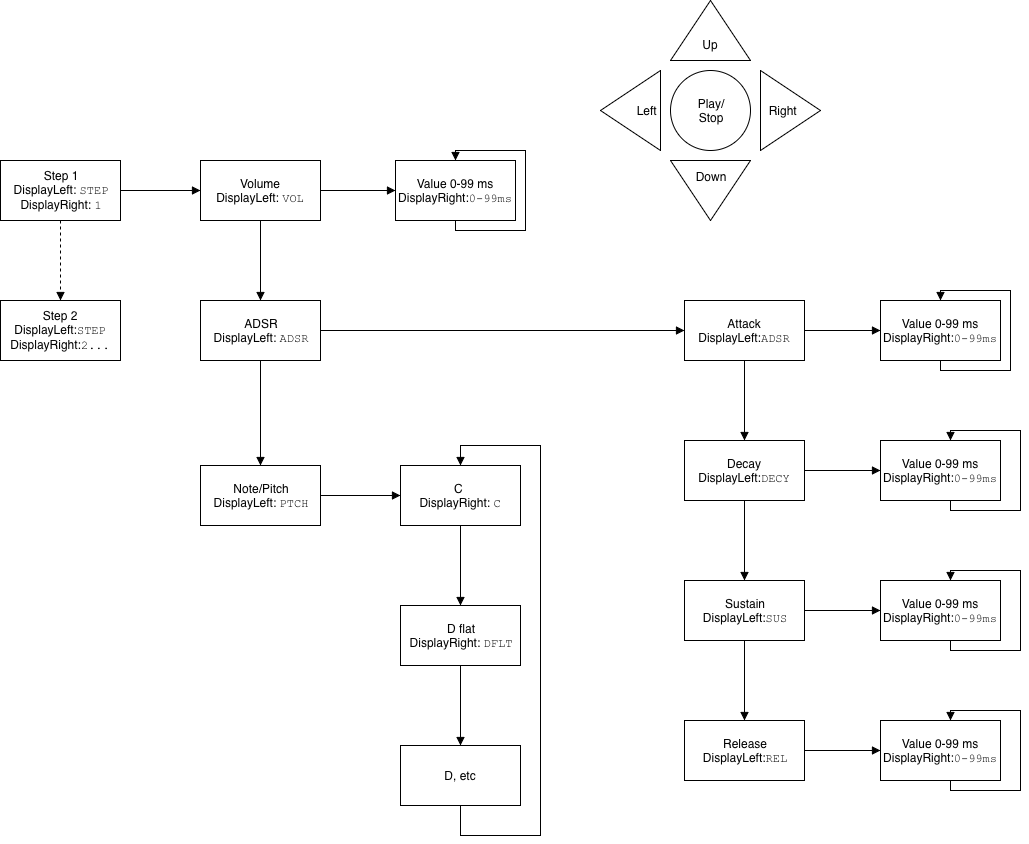

The diagram above was exported from draw.io. Its source (the exported page's mxGraphModel, read from the mxfile embedded in the PNG):
<mxGraphModel dx="1158" dy="632" grid="1" gridSize="10" guides="1" tooltips="1" connect="1" arrows="1" fold="1" page="1" pageScale="1" pageWidth="1100" pageHeight="850" background="#ffffff" math="0" shadow="0">
  <root>
    <mxCell id="0" />
    <mxCell id="1" parent="0" />
    <mxCell id="hulCPes5PN-AIXWA3qPh-11" value="" style="edgeStyle=orthogonalEdgeStyle;rounded=0;orthogonalLoop=1;jettySize=auto;html=1;startArrow=none;startFill=0;endArrow=block;endFill=1;dashed=1;" parent="1" source="hulCPes5PN-AIXWA3qPh-8" target="hulCPes5PN-AIXWA3qPh-10" edge="1">
      <mxGeometry relative="1" as="geometry" />
    </mxCell>
    <mxCell id="hulCPes5PN-AIXWA3qPh-13" value="" style="edgeStyle=orthogonalEdgeStyle;rounded=0;orthogonalLoop=1;jettySize=auto;html=1;startArrow=none;startFill=0;endArrow=block;endFill=1;" parent="1" source="hulCPes5PN-AIXWA3qPh-8" target="hulCPes5PN-AIXWA3qPh-12" edge="1">
      <mxGeometry relative="1" as="geometry" />
    </mxCell>
    <mxCell id="hulCPes5PN-AIXWA3qPh-8" value="Step 1&lt;br&gt;DisplayLeft: &lt;font face=&quot;Courier New&quot;&gt;STEP&lt;/font&gt;&lt;br&gt;DisplayRight: &lt;font face=&quot;Courier New&quot;&gt;1&lt;/font&gt;&lt;br&gt;" style="rounded=0;whiteSpace=wrap;html=1;" parent="1" vertex="1">
      <mxGeometry x="220" y="160" width="120" height="60" as="geometry" />
    </mxCell>
    <mxCell id="hulCPes5PN-AIXWA3qPh-15" value="" style="edgeStyle=orthogonalEdgeStyle;rounded=0;orthogonalLoop=1;jettySize=auto;html=1;startArrow=none;startFill=0;endArrow=block;endFill=1;" parent="1" source="hulCPes5PN-AIXWA3qPh-12" target="hulCPes5PN-AIXWA3qPh-14" edge="1">
      <mxGeometry relative="1" as="geometry" />
    </mxCell>
    <mxCell id="hulCPes5PN-AIXWA3qPh-70" value="" style="edgeStyle=orthogonalEdgeStyle;rounded=0;orthogonalLoop=1;jettySize=auto;html=1;startArrow=none;startFill=0;endArrow=block;endFill=1;" parent="1" source="hulCPes5PN-AIXWA3qPh-12" target="hulCPes5PN-AIXWA3qPh-69" edge="1">
      <mxGeometry relative="1" as="geometry" />
    </mxCell>
    <mxCell id="hulCPes5PN-AIXWA3qPh-12" value="Volume&lt;br&gt;DisplayLeft: &lt;font face=&quot;Courier New&quot;&gt;VOL&lt;/font&gt;&lt;br&gt;" style="rounded=0;whiteSpace=wrap;html=1;" parent="1" vertex="1">
      <mxGeometry x="420" y="160" width="120" height="60" as="geometry" />
    </mxCell>
    <mxCell id="hulCPes5PN-AIXWA3qPh-17" value="" style="edgeStyle=orthogonalEdgeStyle;rounded=0;orthogonalLoop=1;jettySize=auto;html=1;startArrow=none;startFill=0;endArrow=block;endFill=1;" parent="1" source="hulCPes5PN-AIXWA3qPh-14" target="hulCPes5PN-AIXWA3qPh-16" edge="1">
      <mxGeometry relative="1" as="geometry" />
    </mxCell>
    <mxCell id="hulCPes5PN-AIXWA3qPh-27" value="" style="edgeStyle=orthogonalEdgeStyle;rounded=0;orthogonalLoop=1;jettySize=auto;html=1;startArrow=none;startFill=0;endArrow=block;endFill=1;" parent="1" source="hulCPes5PN-AIXWA3qPh-14" target="hulCPes5PN-AIXWA3qPh-26" edge="1">
      <mxGeometry relative="1" as="geometry" />
    </mxCell>
    <mxCell id="hulCPes5PN-AIXWA3qPh-14" value="ADSR&lt;br&gt;DisplayLeft: &lt;font face=&quot;Courier New&quot;&gt;ADSR&lt;/font&gt;&lt;br&gt;" style="rounded=0;whiteSpace=wrap;html=1;" parent="1" vertex="1">
      <mxGeometry x="420" y="300" width="120" height="60" as="geometry" />
    </mxCell>
    <mxCell id="hulCPes5PN-AIXWA3qPh-29" value="" style="edgeStyle=orthogonalEdgeStyle;rounded=0;orthogonalLoop=1;jettySize=auto;html=1;startArrow=none;startFill=0;endArrow=block;endFill=1;" parent="1" source="hulCPes5PN-AIXWA3qPh-26" target="hulCPes5PN-AIXWA3qPh-28" edge="1">
      <mxGeometry relative="1" as="geometry" />
    </mxCell>
    <mxCell id="hulCPes5PN-AIXWA3qPh-35" value="" style="edgeStyle=orthogonalEdgeStyle;rounded=0;orthogonalLoop=1;jettySize=auto;html=1;startArrow=none;startFill=0;endArrow=block;endFill=1;" parent="1" source="hulCPes5PN-AIXWA3qPh-26" target="hulCPes5PN-AIXWA3qPh-34" edge="1">
      <mxGeometry relative="1" as="geometry" />
    </mxCell>
    <mxCell id="hulCPes5PN-AIXWA3qPh-26" value="Attack&lt;br&gt;DisplayLeft:&lt;font face=&quot;Courier New&quot;&gt;ADSR&lt;/font&gt;&lt;br&gt;" style="rounded=0;whiteSpace=wrap;html=1;" parent="1" vertex="1">
      <mxGeometry x="904" y="300" width="120" height="60" as="geometry" />
    </mxCell>
    <mxCell id="hulCPes5PN-AIXWA3qPh-47" style="edgeStyle=orthogonalEdgeStyle;rounded=0;orthogonalLoop=1;jettySize=auto;html=1;exitX=0.5;exitY=1;exitDx=0;exitDy=0;startArrow=none;startFill=0;endArrow=block;endFill=1;entryX=0.5;entryY=0;entryDx=0;entryDy=0;" parent="1" source="hulCPes5PN-AIXWA3qPh-34" target="hulCPes5PN-AIXWA3qPh-34" edge="1">
      <mxGeometry relative="1" as="geometry">
        <mxPoint x="1160" y="270" as="targetPoint" />
        <Array as="points">
          <mxPoint x="1160" y="370" />
          <mxPoint x="1230" y="370" />
          <mxPoint x="1230" y="290" />
          <mxPoint x="1160" y="290" />
        </Array>
      </mxGeometry>
    </mxCell>
    <mxCell id="hulCPes5PN-AIXWA3qPh-34" value="Value 0-99 ms&lt;br&gt;DisplayRight:&lt;font face=&quot;Courier New&quot;&gt;0-99ms&lt;/font&gt;&lt;br&gt;" style="rounded=0;whiteSpace=wrap;html=1;" parent="1" vertex="1">
      <mxGeometry x="1100" y="300" width="120" height="60" as="geometry" />
    </mxCell>
    <mxCell id="hulCPes5PN-AIXWA3qPh-31" value="" style="edgeStyle=orthogonalEdgeStyle;rounded=0;orthogonalLoop=1;jettySize=auto;html=1;startArrow=none;startFill=0;endArrow=block;endFill=1;" parent="1" source="hulCPes5PN-AIXWA3qPh-28" target="hulCPes5PN-AIXWA3qPh-30" edge="1">
      <mxGeometry relative="1" as="geometry" />
    </mxCell>
    <mxCell id="hulCPes5PN-AIXWA3qPh-37" value="" style="edgeStyle=orthogonalEdgeStyle;rounded=0;orthogonalLoop=1;jettySize=auto;html=1;startArrow=none;startFill=0;endArrow=block;endFill=1;entryX=0;entryY=0.5;entryDx=0;entryDy=0;" parent="1" source="hulCPes5PN-AIXWA3qPh-28" target="hulCPes5PN-AIXWA3qPh-38" edge="1">
      <mxGeometry relative="1" as="geometry">
        <mxPoint x="1104" y="470" as="targetPoint" />
      </mxGeometry>
    </mxCell>
    <mxCell id="hulCPes5PN-AIXWA3qPh-28" value="Decay&lt;br&gt;DisplayLeft:&lt;font face=&quot;Courier New&quot;&gt;DECY&lt;/font&gt;&lt;br&gt;" style="rounded=0;whiteSpace=wrap;html=1;" parent="1" vertex="1">
      <mxGeometry x="904" y="440" width="120" height="60" as="geometry" />
    </mxCell>
    <mxCell id="hulCPes5PN-AIXWA3qPh-33" value="" style="edgeStyle=orthogonalEdgeStyle;rounded=0;orthogonalLoop=1;jettySize=auto;html=1;startArrow=none;startFill=0;endArrow=block;endFill=1;" parent="1" source="hulCPes5PN-AIXWA3qPh-30" target="hulCPes5PN-AIXWA3qPh-32" edge="1">
      <mxGeometry relative="1" as="geometry" />
    </mxCell>
    <mxCell id="hulCPes5PN-AIXWA3qPh-30" value="Sustain&lt;br&gt;DisplayLeft:&lt;font face=&quot;Courier New&quot;&gt;SUS&lt;/font&gt;&lt;br&gt;" style="rounded=0;whiteSpace=wrap;html=1;" parent="1" vertex="1">
      <mxGeometry x="904" y="580" width="120" height="60" as="geometry" />
    </mxCell>
    <mxCell id="hulCPes5PN-AIXWA3qPh-32" value="Release&lt;br&gt;DisplayLeft:&lt;font face=&quot;Courier New&quot;&gt;REL&lt;/font&gt;&lt;br&gt;" style="rounded=0;whiteSpace=wrap;html=1;" parent="1" vertex="1">
      <mxGeometry x="904" y="720" width="120" height="60" as="geometry" />
    </mxCell>
    <mxCell id="hulCPes5PN-AIXWA3qPh-19" value="" style="edgeStyle=orthogonalEdgeStyle;rounded=0;orthogonalLoop=1;jettySize=auto;html=1;startArrow=none;startFill=0;endArrow=block;endFill=1;" parent="1" source="hulCPes5PN-AIXWA3qPh-16" target="hulCPes5PN-AIXWA3qPh-18" edge="1">
      <mxGeometry relative="1" as="geometry" />
    </mxCell>
    <mxCell id="hulCPes5PN-AIXWA3qPh-16" value="Note/Pitch&lt;br&gt;DisplayLeft: &lt;font face=&quot;Courier New&quot;&gt;PTCH&lt;/font&gt;&lt;br&gt;" style="rounded=0;whiteSpace=wrap;html=1;" parent="1" vertex="1">
      <mxGeometry x="420" y="465" width="120" height="60" as="geometry" />
    </mxCell>
    <mxCell id="hulCPes5PN-AIXWA3qPh-21" value="" style="edgeStyle=orthogonalEdgeStyle;rounded=0;orthogonalLoop=1;jettySize=auto;html=1;startArrow=none;startFill=0;endArrow=block;endFill=1;" parent="1" source="hulCPes5PN-AIXWA3qPh-18" target="hulCPes5PN-AIXWA3qPh-20" edge="1">
      <mxGeometry relative="1" as="geometry" />
    </mxCell>
    <mxCell id="hulCPes5PN-AIXWA3qPh-18" value="C&amp;nbsp;&lt;br&gt;DisplayRight: &lt;font face=&quot;Courier New&quot;&gt;C&lt;/font&gt;" style="rounded=0;whiteSpace=wrap;html=1;" parent="1" vertex="1">
      <mxGeometry x="620" y="465" width="120" height="60" as="geometry" />
    </mxCell>
    <mxCell id="hulCPes5PN-AIXWA3qPh-23" value="" style="edgeStyle=orthogonalEdgeStyle;rounded=0;orthogonalLoop=1;jettySize=auto;html=1;startArrow=none;startFill=0;endArrow=block;endFill=1;" parent="1" source="hulCPes5PN-AIXWA3qPh-20" target="hulCPes5PN-AIXWA3qPh-22" edge="1">
      <mxGeometry relative="1" as="geometry" />
    </mxCell>
    <mxCell id="hulCPes5PN-AIXWA3qPh-20" value="D flat&lt;br&gt;DisplayRight: &lt;font face=&quot;Courier New&quot;&gt;DFLT&lt;/font&gt;&lt;br&gt;" style="rounded=0;whiteSpace=wrap;html=1;" parent="1" vertex="1">
      <mxGeometry x="620" y="605" width="120" height="60" as="geometry" />
    </mxCell>
    <mxCell id="hulCPes5PN-AIXWA3qPh-25" value="" style="edgeStyle=orthogonalEdgeStyle;rounded=0;orthogonalLoop=1;jettySize=auto;html=1;startArrow=none;startFill=0;endArrow=block;endFill=1;entryX=0.5;entryY=0;entryDx=0;entryDy=0;" parent="1" source="hulCPes5PN-AIXWA3qPh-22" target="hulCPes5PN-AIXWA3qPh-18" edge="1">
      <mxGeometry relative="1" as="geometry">
        <mxPoint x="740" y="435" as="targetPoint" />
        <Array as="points">
          <mxPoint x="680" y="835" />
          <mxPoint x="760" y="835" />
          <mxPoint x="760" y="445" />
          <mxPoint x="680" y="445" />
        </Array>
      </mxGeometry>
    </mxCell>
    <mxCell id="hulCPes5PN-AIXWA3qPh-22" value="D, etc&lt;br&gt;" style="rounded=0;whiteSpace=wrap;html=1;" parent="1" vertex="1">
      <mxGeometry x="620" y="745" width="120" height="60" as="geometry" />
    </mxCell>
    <mxCell id="hulCPes5PN-AIXWA3qPh-10" value="Step 2&lt;br&gt;DisplayLeft:&lt;font face=&quot;Courier New&quot;&gt;STEP&lt;/font&gt;&lt;br&gt;DisplayRight:&lt;font face=&quot;Courier New&quot;&gt;2...&lt;/font&gt;&lt;br&gt;" style="rounded=0;whiteSpace=wrap;html=1;" parent="1" vertex="1">
      <mxGeometry x="220" y="300" width="120" height="60" as="geometry" />
    </mxCell>
    <mxCell id="hulCPes5PN-AIXWA3qPh-38" value="Value 0-99 ms&lt;br&gt;DisplayRight:&lt;font face=&quot;Courier New&quot;&gt;0-99ms&lt;/font&gt;&lt;br&gt;" style="rounded=0;whiteSpace=wrap;html=1;" parent="1" vertex="1">
      <mxGeometry x="1100" y="440" width="120" height="60" as="geometry" />
    </mxCell>
    <mxCell id="hulCPes5PN-AIXWA3qPh-42" value="" style="edgeStyle=orthogonalEdgeStyle;rounded=0;orthogonalLoop=1;jettySize=auto;html=1;startArrow=none;startFill=0;endArrow=block;endFill=1;" parent="1" target="hulCPes5PN-AIXWA3qPh-43" edge="1">
      <mxGeometry relative="1" as="geometry">
        <mxPoint x="1024" y="610" as="sourcePoint" />
      </mxGeometry>
    </mxCell>
    <mxCell id="hulCPes5PN-AIXWA3qPh-43" value="Value 0-99 ms&lt;br&gt;DisplayRight:&lt;font face=&quot;Courier New&quot;&gt;0-99ms&lt;/font&gt;&lt;br&gt;" style="rounded=0;whiteSpace=wrap;html=1;" parent="1" vertex="1">
      <mxGeometry x="1100" y="580" width="120" height="60" as="geometry" />
    </mxCell>
    <mxCell id="hulCPes5PN-AIXWA3qPh-44" value="" style="edgeStyle=orthogonalEdgeStyle;rounded=0;orthogonalLoop=1;jettySize=auto;html=1;startArrow=none;startFill=0;endArrow=block;endFill=1;entryX=0;entryY=0.5;entryDx=0;entryDy=0;" parent="1" target="hulCPes5PN-AIXWA3qPh-45" edge="1">
      <mxGeometry relative="1" as="geometry">
        <mxPoint x="1024" y="750" as="sourcePoint" />
        <mxPoint x="1104" y="750" as="targetPoint" />
      </mxGeometry>
    </mxCell>
    <mxCell id="hulCPes5PN-AIXWA3qPh-45" value="Value 0-99 ms&lt;br&gt;DisplayRight:&lt;font face=&quot;Courier New&quot;&gt;0-99ms&lt;/font&gt;&lt;br&gt;" style="rounded=0;whiteSpace=wrap;html=1;" parent="1" vertex="1">
      <mxGeometry x="1100" y="720" width="120" height="60" as="geometry" />
    </mxCell>
    <mxCell id="hulCPes5PN-AIXWA3qPh-48" style="edgeStyle=orthogonalEdgeStyle;rounded=0;orthogonalLoop=1;jettySize=auto;html=1;exitX=0.5;exitY=1;exitDx=0;exitDy=0;startArrow=none;startFill=0;endArrow=block;endFill=1;entryX=0.5;entryY=0;entryDx=0;entryDy=0;" parent="1" edge="1">
      <mxGeometry relative="1" as="geometry">
        <mxPoint x="1170" y="440" as="targetPoint" />
        <mxPoint x="1170" y="500" as="sourcePoint" />
        <Array as="points">
          <mxPoint x="1170" y="510" />
          <mxPoint x="1240" y="510" />
          <mxPoint x="1240" y="430" />
          <mxPoint x="1170" y="430" />
        </Array>
      </mxGeometry>
    </mxCell>
    <mxCell id="hulCPes5PN-AIXWA3qPh-49" style="edgeStyle=orthogonalEdgeStyle;rounded=0;orthogonalLoop=1;jettySize=auto;html=1;exitX=0.5;exitY=1;exitDx=0;exitDy=0;startArrow=none;startFill=0;endArrow=block;endFill=1;entryX=0.5;entryY=0;entryDx=0;entryDy=0;" parent="1" edge="1">
      <mxGeometry relative="1" as="geometry">
        <mxPoint x="1170" y="580" as="targetPoint" />
        <mxPoint x="1170" y="640" as="sourcePoint" />
        <Array as="points">
          <mxPoint x="1170" y="650" />
          <mxPoint x="1240" y="650" />
          <mxPoint x="1240" y="570" />
          <mxPoint x="1170" y="570" />
        </Array>
      </mxGeometry>
    </mxCell>
    <mxCell id="hulCPes5PN-AIXWA3qPh-51" style="edgeStyle=orthogonalEdgeStyle;rounded=0;orthogonalLoop=1;jettySize=auto;html=1;exitX=0.5;exitY=1;exitDx=0;exitDy=0;startArrow=none;startFill=0;endArrow=block;endFill=1;entryX=0.5;entryY=0;entryDx=0;entryDy=0;" parent="1" edge="1">
      <mxGeometry relative="1" as="geometry">
        <mxPoint x="1170" y="720" as="targetPoint" />
        <mxPoint x="1170" y="780" as="sourcePoint" />
        <Array as="points">
          <mxPoint x="1170" y="790" />
          <mxPoint x="1240" y="790" />
          <mxPoint x="1240" y="710" />
          <mxPoint x="1170" y="710" />
        </Array>
      </mxGeometry>
    </mxCell>
    <mxCell id="hulCPes5PN-AIXWA3qPh-63" value="Play/&lt;br&gt;Stop&lt;br&gt;" style="ellipse;whiteSpace=wrap;html=1;aspect=fixed;" parent="1" vertex="1">
      <mxGeometry x="890" y="70" width="80" height="80" as="geometry" />
    </mxCell>
    <mxCell id="hulCPes5PN-AIXWA3qPh-64" value="Down&lt;br&gt;&lt;br&gt;&lt;br&gt;" style="triangle;whiteSpace=wrap;html=1;direction=south;" parent="1" vertex="1">
      <mxGeometry x="890" y="160" width="80" height="60" as="geometry" />
    </mxCell>
    <mxCell id="hulCPes5PN-AIXWA3qPh-65" value="Right&amp;nbsp; &amp;nbsp; &amp;nbsp;" style="triangle;whiteSpace=wrap;html=1;direction=east;" parent="1" vertex="1">
      <mxGeometry x="980" y="70" width="60" height="80" as="geometry" />
    </mxCell>
    <mxCell id="hulCPes5PN-AIXWA3qPh-66" value="&lt;span&gt;&amp;nbsp; &amp;nbsp; &amp;nbsp; &amp;nbsp; &amp;nbsp; Left&lt;/span&gt;" style="triangle;whiteSpace=wrap;html=1;direction=west;" parent="1" vertex="1">
      <mxGeometry x="820" y="70" width="60" height="80" as="geometry" />
    </mxCell>
    <mxCell id="hulCPes5PN-AIXWA3qPh-67" value="&lt;br&gt;&lt;br&gt;Up" style="triangle;whiteSpace=wrap;html=1;direction=north;" parent="1" vertex="1">
      <mxGeometry x="890" width="80" height="60" as="geometry" />
    </mxCell>
    <mxCell id="hulCPes5PN-AIXWA3qPh-68" style="edgeStyle=orthogonalEdgeStyle;rounded=0;orthogonalLoop=1;jettySize=auto;html=1;exitX=0.5;exitY=1;exitDx=0;exitDy=0;startArrow=none;startFill=0;endArrow=block;endFill=1;entryX=0.5;entryY=0;entryDx=0;entryDy=0;" parent="1" source="hulCPes5PN-AIXWA3qPh-69" target="hulCPes5PN-AIXWA3qPh-69" edge="1">
      <mxGeometry relative="1" as="geometry">
        <mxPoint x="675" y="130" as="targetPoint" />
        <Array as="points">
          <mxPoint x="675" y="230" />
          <mxPoint x="745" y="230" />
          <mxPoint x="745" y="150" />
          <mxPoint x="675" y="150" />
        </Array>
      </mxGeometry>
    </mxCell>
    <mxCell id="hulCPes5PN-AIXWA3qPh-69" value="Value 0-99 ms&lt;br&gt;DisplayRight:&lt;font face=&quot;Courier New&quot;&gt;0-99ms&lt;/font&gt;&lt;br&gt;" style="rounded=0;whiteSpace=wrap;html=1;" parent="1" vertex="1">
      <mxGeometry x="615" y="160" width="120" height="60" as="geometry" />
    </mxCell>
  </root>
</mxGraphModel>